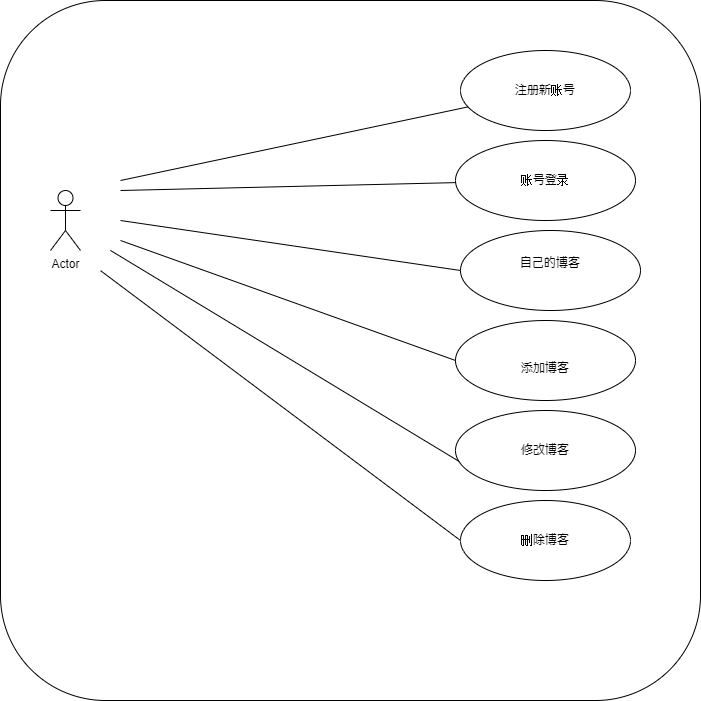

The diagram above was exported from draw.io. Its source (the exported page's mxGraphModel, read from the mxfile embedded in the PNG):
<mxGraphModel dx="1038" dy="667" grid="1" gridSize="10" guides="1" tooltips="1" connect="1" arrows="1" fold="1" page="1" pageScale="1" pageWidth="827" pageHeight="1169" math="0" shadow="0">
  <root>
    <mxCell id="0" />
    <mxCell id="1" parent="0" />
    <mxCell id="WRR5H_ojiZSgWQG8qKN3-27" value="" style="rounded=1;whiteSpace=wrap;html=1;fillColor=none;" parent="1" vertex="1">
      <mxGeometry x="30" y="50" width="700" height="700" as="geometry" />
    </mxCell>
    <mxCell id="WRR5H_ojiZSgWQG8qKN3-3" value="Actor" style="shape=umlActor;verticalLabelPosition=bottom;verticalAlign=top;html=1;outlineConnect=0;" parent="1" vertex="1">
      <mxGeometry x="80" y="240" width="30" height="60" as="geometry" />
    </mxCell>
    <mxCell id="WRR5H_ojiZSgWQG8qKN3-4" value="" style="endArrow=none;html=1;rounded=0;" parent="1" edge="1" target="WRR5H_ojiZSgWQG8qKN3-7">
      <mxGeometry width="50" height="50" relative="1" as="geometry">
        <mxPoint x="150" y="230" as="sourcePoint" />
        <mxPoint x="310" y="130" as="targetPoint" />
      </mxGeometry>
    </mxCell>
    <mxCell id="WRR5H_ojiZSgWQG8qKN3-5" value="" style="endArrow=none;html=1;rounded=0;" parent="1" target="WRR5H_ojiZSgWQG8qKN3-8" edge="1">
      <mxGeometry width="50" height="50" relative="1" as="geometry">
        <mxPoint x="150" y="240" as="sourcePoint" />
        <mxPoint x="310" y="250" as="targetPoint" />
      </mxGeometry>
    </mxCell>
    <mxCell id="WRR5H_ojiZSgWQG8qKN3-6" value="" style="endArrow=none;html=1;rounded=0;entryX=0;entryY=0.5;entryDx=0;entryDy=0;" parent="1" edge="1" target="WRR5H_ojiZSgWQG8qKN3-9">
      <mxGeometry width="50" height="50" relative="1" as="geometry">
        <mxPoint x="150" y="270" as="sourcePoint" />
        <mxPoint x="460" y="310" as="targetPoint" />
      </mxGeometry>
    </mxCell>
    <mxCell id="WRR5H_ojiZSgWQG8qKN3-7" value="注册新账号" style="ellipse;whiteSpace=wrap;html=1;" parent="1" vertex="1">
      <mxGeometry x="490" y="100" width="170" height="80" as="geometry" />
    </mxCell>
    <mxCell id="WRR5H_ojiZSgWQG8qKN3-8" value="账号登录" style="ellipse;whiteSpace=wrap;html=1;" parent="1" vertex="1">
      <mxGeometry x="485" y="190" width="180" height="80" as="geometry" />
    </mxCell>
    <mxCell id="WRR5H_ojiZSgWQG8qKN3-11" value="&lt;br&gt;添加博客&lt;br&gt;" style="ellipse;whiteSpace=wrap;html=1;" parent="1" vertex="1">
      <mxGeometry x="485" y="370" width="180" height="80" as="geometry" />
    </mxCell>
    <mxCell id="WRR5H_ojiZSgWQG8qKN3-12" value="" style="endArrow=none;html=1;rounded=0;entryX=0;entryY=0.5;entryDx=0;entryDy=0;" parent="1" edge="1" target="WRR5H_ojiZSgWQG8qKN3-11">
      <mxGeometry width="50" height="50" relative="1" as="geometry">
        <mxPoint x="150" y="290" as="sourcePoint" />
        <mxPoint x="310" y="450" as="targetPoint" />
      </mxGeometry>
    </mxCell>
    <mxCell id="WRR5H_ojiZSgWQG8qKN3-9" value="&#10;自己的博客&#10;&#10;" style="ellipse;whiteSpace=wrap;html=1;" parent="1" vertex="1">
      <mxGeometry x="490" y="280" width="180" height="80" as="geometry" />
    </mxCell>
    <mxCell id="zQUJcs4cLGWxKTuC9xx1-3" value="修改博客" style="ellipse;whiteSpace=wrap;html=1;" vertex="1" parent="1">
      <mxGeometry x="485" y="460" width="180" height="80" as="geometry" />
    </mxCell>
    <mxCell id="zQUJcs4cLGWxKTuC9xx1-6" value="" style="endArrow=none;html=1;rounded=0;exitX=0.157;exitY=0.357;exitDx=0;exitDy=0;exitPerimeter=0;entryX=0.021;entryY=0.638;entryDx=0;entryDy=0;entryPerimeter=0;" edge="1" parent="1" source="WRR5H_ojiZSgWQG8qKN3-27" target="zQUJcs4cLGWxKTuC9xx1-3">
      <mxGeometry width="50" height="50" relative="1" as="geometry">
        <mxPoint x="340" y="470" as="sourcePoint" />
        <mxPoint x="390" y="420" as="targetPoint" />
      </mxGeometry>
    </mxCell>
    <mxCell id="zQUJcs4cLGWxKTuC9xx1-8" value="" style="endArrow=none;html=1;rounded=0;exitX=0.143;exitY=0.386;exitDx=0;exitDy=0;exitPerimeter=0;entryX=0;entryY=0.5;entryDx=0;entryDy=0;" edge="1" parent="1" source="WRR5H_ojiZSgWQG8qKN3-27" target="zQUJcs4cLGWxKTuC9xx1-9">
      <mxGeometry width="50" height="50" relative="1" as="geometry">
        <mxPoint x="340" y="470" as="sourcePoint" />
        <mxPoint x="390" y="420" as="targetPoint" />
      </mxGeometry>
    </mxCell>
    <mxCell id="zQUJcs4cLGWxKTuC9xx1-9" value="删除博客" style="ellipse;whiteSpace=wrap;html=1;" vertex="1" parent="1">
      <mxGeometry x="490" y="550" width="170" height="80" as="geometry" />
    </mxCell>
  </root>
</mxGraphModel>